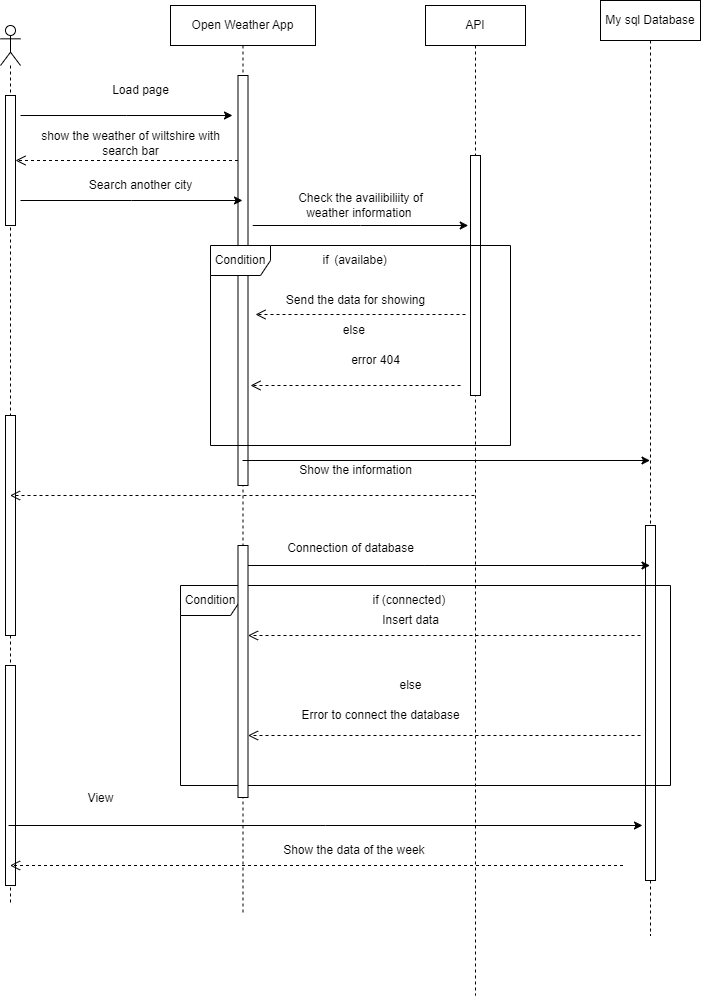

The diagram above was exported from draw.io. Its source (the exported page's mxGraphModel, read from the mxfile embedded in the PNG):
<mxGraphModel dx="1434" dy="782" grid="1" gridSize="10" guides="1" tooltips="1" connect="1" arrows="1" fold="1" page="1" pageScale="1" pageWidth="850" pageHeight="1100" math="0" shadow="0">
  <root>
    <mxCell id="0" />
    <mxCell id="1" parent="0" />
    <mxCell id="wfkRFo-Li02tYoe5LB6a-57" value="" style="shape=umlLifeline;perimeter=lifelinePerimeter;whiteSpace=wrap;html=1;container=1;dropTarget=0;collapsible=0;recursiveResize=0;outlineConnect=0;portConstraint=eastwest;newEdgeStyle={&quot;edgeStyle&quot;:&quot;elbowEdgeStyle&quot;,&quot;elbow&quot;:&quot;vertical&quot;,&quot;curved&quot;:0,&quot;rounded&quot;:0};participant=umlActor;" vertex="1" parent="1">
      <mxGeometry x="80" y="120" width="20" height="880" as="geometry" />
    </mxCell>
    <mxCell id="wfkRFo-Li02tYoe5LB6a-58" value="" style="html=1;points=[];perimeter=orthogonalPerimeter;outlineConnect=0;targetShapes=umlLifeline;portConstraint=eastwest;newEdgeStyle={&quot;edgeStyle&quot;:&quot;elbowEdgeStyle&quot;,&quot;elbow&quot;:&quot;vertical&quot;,&quot;curved&quot;:0,&quot;rounded&quot;:0};" vertex="1" parent="wfkRFo-Li02tYoe5LB6a-57">
      <mxGeometry x="5" y="70" width="10" height="130" as="geometry" />
    </mxCell>
    <mxCell id="wfkRFo-Li02tYoe5LB6a-59" value="" style="html=1;points=[];perimeter=orthogonalPerimeter;outlineConnect=0;targetShapes=umlLifeline;portConstraint=eastwest;newEdgeStyle={&quot;edgeStyle&quot;:&quot;elbowEdgeStyle&quot;,&quot;elbow&quot;:&quot;vertical&quot;,&quot;curved&quot;:0,&quot;rounded&quot;:0};" vertex="1" parent="wfkRFo-Li02tYoe5LB6a-57">
      <mxGeometry x="5" y="390" width="10" height="220" as="geometry" />
    </mxCell>
    <mxCell id="wfkRFo-Li02tYoe5LB6a-132" value="" style="html=1;points=[];perimeter=orthogonalPerimeter;outlineConnect=0;targetShapes=umlLifeline;portConstraint=eastwest;newEdgeStyle={&quot;edgeStyle&quot;:&quot;elbowEdgeStyle&quot;,&quot;elbow&quot;:&quot;vertical&quot;,&quot;curved&quot;:0,&quot;rounded&quot;:0};" vertex="1" parent="wfkRFo-Li02tYoe5LB6a-57">
      <mxGeometry x="5" y="640" width="10" height="220" as="geometry" />
    </mxCell>
    <mxCell id="wfkRFo-Li02tYoe5LB6a-60" value="Open Weather App" style="shape=umlLifeline;perimeter=lifelinePerimeter;whiteSpace=wrap;html=1;container=1;dropTarget=0;collapsible=0;recursiveResize=0;outlineConnect=0;portConstraint=eastwest;newEdgeStyle={&quot;edgeStyle&quot;:&quot;elbowEdgeStyle&quot;,&quot;elbow&quot;:&quot;vertical&quot;,&quot;curved&quot;:0,&quot;rounded&quot;:0};" vertex="1" parent="1">
      <mxGeometry x="250" y="100" width="145" height="910" as="geometry" />
    </mxCell>
    <mxCell id="wfkRFo-Li02tYoe5LB6a-61" value="" style="html=1;points=[];perimeter=orthogonalPerimeter;outlineConnect=0;targetShapes=umlLifeline;portConstraint=eastwest;newEdgeStyle={&quot;edgeStyle&quot;:&quot;elbowEdgeStyle&quot;,&quot;elbow&quot;:&quot;vertical&quot;,&quot;curved&quot;:0,&quot;rounded&quot;:0};" vertex="1" parent="wfkRFo-Li02tYoe5LB6a-60">
      <mxGeometry x="67.5" y="70" width="10" height="410" as="geometry" />
    </mxCell>
    <mxCell id="wfkRFo-Li02tYoe5LB6a-62" value="API" style="shape=umlLifeline;perimeter=lifelinePerimeter;whiteSpace=wrap;html=1;container=1;dropTarget=0;collapsible=0;recursiveResize=0;outlineConnect=0;portConstraint=eastwest;newEdgeStyle={&quot;edgeStyle&quot;:&quot;elbowEdgeStyle&quot;,&quot;elbow&quot;:&quot;vertical&quot;,&quot;curved&quot;:0,&quot;rounded&quot;:0};" vertex="1" parent="1">
      <mxGeometry x="505" y="100" width="100" height="990" as="geometry" />
    </mxCell>
    <mxCell id="wfkRFo-Li02tYoe5LB6a-63" value="" style="html=1;points=[];perimeter=orthogonalPerimeter;outlineConnect=0;targetShapes=umlLifeline;portConstraint=eastwest;newEdgeStyle={&quot;edgeStyle&quot;:&quot;elbowEdgeStyle&quot;,&quot;elbow&quot;:&quot;vertical&quot;,&quot;curved&quot;:0,&quot;rounded&quot;:0};" vertex="1" parent="wfkRFo-Li02tYoe5LB6a-62">
      <mxGeometry x="45" y="150" width="10" height="240" as="geometry" />
    </mxCell>
    <mxCell id="wfkRFo-Li02tYoe5LB6a-65" value="Load page" style="text;html=1;align=center;verticalAlign=middle;resizable=0;points=[];autosize=1;strokeColor=none;fillColor=none;" vertex="1" parent="1">
      <mxGeometry x="180" y="170" width="80" height="30" as="geometry" />
    </mxCell>
    <mxCell id="wfkRFo-Li02tYoe5LB6a-66" value="show the weather of wiltshire with&lt;br&gt;&amp;nbsp;search bar&amp;nbsp;" style="text;html=1;align=center;verticalAlign=middle;resizable=0;points=[];autosize=1;strokeColor=none;fillColor=none;" vertex="1" parent="1">
      <mxGeometry x="110" y="218" width="200" height="40" as="geometry" />
    </mxCell>
    <mxCell id="wfkRFo-Li02tYoe5LB6a-67" style="edgeStyle=elbowEdgeStyle;rounded=0;orthogonalLoop=1;jettySize=auto;html=1;elbow=vertical;curved=0;" edge="1" parent="1">
      <mxGeometry relative="1" as="geometry">
        <mxPoint x="100" y="295" as="sourcePoint" />
        <mxPoint x="322" y="295" as="targetPoint" />
      </mxGeometry>
    </mxCell>
    <mxCell id="wfkRFo-Li02tYoe5LB6a-68" value="Search another city" style="text;html=1;align=center;verticalAlign=middle;resizable=0;points=[];autosize=1;strokeColor=none;fillColor=none;" vertex="1" parent="1">
      <mxGeometry x="155" y="265" width="130" height="30" as="geometry" />
    </mxCell>
    <mxCell id="wfkRFo-Li02tYoe5LB6a-69" value="" style="edgeStyle=elbowEdgeStyle;rounded=0;orthogonalLoop=1;jettySize=auto;html=1;elbow=vertical;curved=0;" edge="1" parent="1">
      <mxGeometry relative="1" as="geometry">
        <mxPoint x="332.25" y="320" as="sourcePoint" />
        <mxPoint x="547.75" y="320" as="targetPoint" />
      </mxGeometry>
    </mxCell>
    <mxCell id="wfkRFo-Li02tYoe5LB6a-70" value="" style="html=1;verticalAlign=bottom;endArrow=open;dashed=1;endSize=8;edgeStyle=elbowEdgeStyle;elbow=vertical;curved=0;rounded=0;" edge="1" parent="1" source="wfkRFo-Li02tYoe5LB6a-61" target="wfkRFo-Li02tYoe5LB6a-58">
      <mxGeometry relative="1" as="geometry">
        <mxPoint x="360" y="258" as="sourcePoint" />
        <mxPoint x="280" y="258" as="targetPoint" />
      </mxGeometry>
    </mxCell>
    <mxCell id="wfkRFo-Li02tYoe5LB6a-71" value="Check the availibiliity of &lt;br&gt;weather information&amp;nbsp;" style="text;html=1;align=center;verticalAlign=middle;resizable=0;points=[];autosize=1;strokeColor=none;fillColor=none;" vertex="1" parent="1">
      <mxGeometry x="365" y="280" width="150" height="40" as="geometry" />
    </mxCell>
    <mxCell id="wfkRFo-Li02tYoe5LB6a-72" value="Condition" style="shape=umlFrame;whiteSpace=wrap;html=1;pointerEvents=0;" vertex="1" parent="1">
      <mxGeometry x="290" y="340" width="300" height="200" as="geometry" />
    </mxCell>
    <mxCell id="wfkRFo-Li02tYoe5LB6a-74" value="" style="html=1;verticalAlign=bottom;endArrow=open;dashed=1;endSize=8;edgeStyle=elbowEdgeStyle;elbow=vertical;curved=0;rounded=0;" edge="1" parent="1">
      <mxGeometry relative="1" as="geometry">
        <mxPoint x="540" y="480" as="sourcePoint" />
        <mxPoint x="330" y="480" as="targetPoint" />
      </mxGeometry>
    </mxCell>
    <mxCell id="wfkRFo-Li02tYoe5LB6a-75" value="if" style="text;html=1;align=center;verticalAlign=middle;resizable=0;points=[];autosize=1;strokeColor=none;fillColor=none;" vertex="1" parent="1">
      <mxGeometry x="390" y="340" width="30" height="30" as="geometry" />
    </mxCell>
    <mxCell id="wfkRFo-Li02tYoe5LB6a-76" value="(availabe)" style="text;html=1;align=center;verticalAlign=middle;resizable=0;points=[];autosize=1;strokeColor=none;fillColor=none;" vertex="1" parent="1">
      <mxGeometry x="400" y="340" width="80" height="30" as="geometry" />
    </mxCell>
    <mxCell id="wfkRFo-Li02tYoe5LB6a-77" value="Send the data for showing" style="text;html=1;align=center;verticalAlign=middle;resizable=0;points=[];autosize=1;strokeColor=none;fillColor=none;" vertex="1" parent="1">
      <mxGeometry x="355" y="380" width="160" height="30" as="geometry" />
    </mxCell>
    <mxCell id="wfkRFo-Li02tYoe5LB6a-78" value="else&amp;nbsp;" style="text;html=1;align=center;verticalAlign=middle;resizable=0;points=[];autosize=1;strokeColor=none;fillColor=none;" vertex="1" parent="1">
      <mxGeometry x="410" y="410" width="50" height="30" as="geometry" />
    </mxCell>
    <mxCell id="wfkRFo-Li02tYoe5LB6a-79" value="error 404" style="text;html=1;align=center;verticalAlign=middle;resizable=0;points=[];autosize=1;strokeColor=none;fillColor=none;" vertex="1" parent="1">
      <mxGeometry x="420" y="440" width="70" height="30" as="geometry" />
    </mxCell>
    <mxCell id="wfkRFo-Li02tYoe5LB6a-83" value="" style="html=1;verticalAlign=bottom;endArrow=open;dashed=1;endSize=8;edgeStyle=elbowEdgeStyle;elbow=vertical;curved=0;rounded=0;" edge="1" parent="1" target="wfkRFo-Li02tYoe5LB6a-57">
      <mxGeometry relative="1" as="geometry">
        <mxPoint x="554" y="590" as="sourcePoint" />
        <mxPoint x="316" y="590" as="targetPoint" />
      </mxGeometry>
    </mxCell>
    <mxCell id="wfkRFo-Li02tYoe5LB6a-84" value="Show the information" style="text;html=1;align=center;verticalAlign=middle;resizable=0;points=[];autosize=1;strokeColor=none;fillColor=none;" vertex="1" parent="1">
      <mxGeometry x="365" y="550" width="140" height="30" as="geometry" />
    </mxCell>
    <mxCell id="wfkRFo-Li02tYoe5LB6a-113" value="" style="html=1;verticalAlign=bottom;endArrow=open;dashed=1;endSize=8;edgeStyle=elbowEdgeStyle;elbow=vertical;curved=0;rounded=0;" edge="1" parent="1">
      <mxGeometry relative="1" as="geometry">
        <mxPoint x="545" y="409" as="sourcePoint" />
        <mxPoint x="335" y="409" as="targetPoint" />
      </mxGeometry>
    </mxCell>
    <mxCell id="wfkRFo-Li02tYoe5LB6a-114" value="My sql Database" style="shape=umlLifeline;perimeter=lifelinePerimeter;whiteSpace=wrap;html=1;container=1;dropTarget=0;collapsible=0;recursiveResize=0;outlineConnect=0;portConstraint=eastwest;newEdgeStyle={&quot;edgeStyle&quot;:&quot;elbowEdgeStyle&quot;,&quot;elbow&quot;:&quot;vertical&quot;,&quot;curved&quot;:0,&quot;rounded&quot;:0};" vertex="1" parent="1">
      <mxGeometry x="680" y="95" width="100" height="935" as="geometry" />
    </mxCell>
    <mxCell id="wfkRFo-Li02tYoe5LB6a-115" value="" style="html=1;points=[];perimeter=orthogonalPerimeter;outlineConnect=0;targetShapes=umlLifeline;portConstraint=eastwest;newEdgeStyle={&quot;edgeStyle&quot;:&quot;elbowEdgeStyle&quot;,&quot;elbow&quot;:&quot;vertical&quot;,&quot;curved&quot;:0,&quot;rounded&quot;:0};" vertex="1" parent="wfkRFo-Li02tYoe5LB6a-114">
      <mxGeometry x="45" y="525" width="10" height="355" as="geometry" />
    </mxCell>
    <mxCell id="wfkRFo-Li02tYoe5LB6a-116" style="edgeStyle=elbowEdgeStyle;rounded=0;orthogonalLoop=1;jettySize=auto;html=1;elbow=vertical;curved=0;" edge="1" parent="1">
      <mxGeometry relative="1" as="geometry">
        <mxPoint x="100" y="210" as="sourcePoint" />
        <mxPoint x="312" y="210" as="targetPoint" />
      </mxGeometry>
    </mxCell>
    <mxCell id="wfkRFo-Li02tYoe5LB6a-117" style="edgeStyle=elbowEdgeStyle;rounded=0;orthogonalLoop=1;jettySize=auto;html=1;elbow=vertical;curved=0;" edge="1" parent="1" source="wfkRFo-Li02tYoe5LB6a-60" target="wfkRFo-Li02tYoe5LB6a-114">
      <mxGeometry relative="1" as="geometry">
        <mxPoint x="340" y="690" as="sourcePoint" />
        <mxPoint x="321" y="690" as="targetPoint" />
      </mxGeometry>
    </mxCell>
    <mxCell id="wfkRFo-Li02tYoe5LB6a-118" value="" style="edgeStyle=elbowEdgeStyle;rounded=0;orthogonalLoop=1;jettySize=auto;html=1;elbow=vertical;curved=0;" edge="1" parent="1" target="wfkRFo-Li02tYoe5LB6a-114">
      <mxGeometry relative="1" as="geometry">
        <mxPoint x="327.25" y="660" as="sourcePoint" />
        <mxPoint x="542.75" y="660" as="targetPoint" />
      </mxGeometry>
    </mxCell>
    <mxCell id="wfkRFo-Li02tYoe5LB6a-119" value="Connection of database" style="text;html=1;align=center;verticalAlign=middle;resizable=0;points=[];autosize=1;strokeColor=none;fillColor=none;" vertex="1" parent="1">
      <mxGeometry x="355" y="628" width="150" height="30" as="geometry" />
    </mxCell>
    <mxCell id="wfkRFo-Li02tYoe5LB6a-120" value="Condition" style="shape=umlFrame;whiteSpace=wrap;html=1;pointerEvents=0;" vertex="1" parent="1">
      <mxGeometry x="260" y="680" width="490" height="200" as="geometry" />
    </mxCell>
    <mxCell id="wfkRFo-Li02tYoe5LB6a-121" value="if (connected)&amp;nbsp;" style="text;html=1;align=center;verticalAlign=middle;resizable=0;points=[];autosize=1;strokeColor=none;fillColor=none;" vertex="1" parent="1">
      <mxGeometry x="440" y="680" width="100" height="30" as="geometry" />
    </mxCell>
    <mxCell id="wfkRFo-Li02tYoe5LB6a-123" value="" style="html=1;points=[];perimeter=orthogonalPerimeter;outlineConnect=0;targetShapes=umlLifeline;portConstraint=eastwest;newEdgeStyle={&quot;edgeStyle&quot;:&quot;elbowEdgeStyle&quot;,&quot;elbow&quot;:&quot;vertical&quot;,&quot;curved&quot;:0,&quot;rounded&quot;:0};" vertex="1" parent="1">
      <mxGeometry x="317.5" y="640" width="10" height="252" as="geometry" />
    </mxCell>
    <mxCell id="wfkRFo-Li02tYoe5LB6a-124" value="Insert data" style="text;html=1;align=center;verticalAlign=middle;resizable=0;points=[];autosize=1;strokeColor=none;fillColor=none;" vertex="1" parent="1">
      <mxGeometry x="450" y="700" width="80" height="30" as="geometry" />
    </mxCell>
    <mxCell id="wfkRFo-Li02tYoe5LB6a-125" value="" style="html=1;verticalAlign=bottom;endArrow=open;dashed=1;endSize=8;edgeStyle=elbowEdgeStyle;elbow=vertical;curved=0;rounded=0;" edge="1" parent="1">
      <mxGeometry relative="1" as="geometry">
        <mxPoint x="720" y="830" as="sourcePoint" />
        <mxPoint x="327.5" y="830" as="targetPoint" />
        <Array as="points">
          <mxPoint x="517.5" y="830" />
        </Array>
      </mxGeometry>
    </mxCell>
    <mxCell id="wfkRFo-Li02tYoe5LB6a-126" value="" style="html=1;verticalAlign=bottom;endArrow=open;dashed=1;endSize=8;edgeStyle=elbowEdgeStyle;elbow=vertical;curved=0;rounded=0;" edge="1" parent="1">
      <mxGeometry relative="1" as="geometry">
        <mxPoint x="720" y="730" as="sourcePoint" />
        <mxPoint x="327.5" y="730" as="targetPoint" />
        <Array as="points">
          <mxPoint x="517.5" y="730" />
        </Array>
      </mxGeometry>
    </mxCell>
    <mxCell id="wfkRFo-Li02tYoe5LB6a-128" value="else" style="text;html=1;align=center;verticalAlign=middle;resizable=0;points=[];autosize=1;strokeColor=none;fillColor=none;" vertex="1" parent="1">
      <mxGeometry x="465" y="765" width="50" height="30" as="geometry" />
    </mxCell>
    <mxCell id="wfkRFo-Li02tYoe5LB6a-129" value="Error to connect the database" style="text;html=1;align=center;verticalAlign=middle;resizable=0;points=[];autosize=1;strokeColor=none;fillColor=none;" vertex="1" parent="1">
      <mxGeometry x="370" y="795" width="180" height="30" as="geometry" />
    </mxCell>
    <mxCell id="wfkRFo-Li02tYoe5LB6a-130" style="edgeStyle=elbowEdgeStyle;rounded=0;orthogonalLoop=1;jettySize=auto;html=1;elbow=vertical;curved=0;" edge="1" parent="1">
      <mxGeometry relative="1" as="geometry">
        <mxPoint x="88" y="920" as="sourcePoint" />
        <mxPoint x="722" y="920" as="targetPoint" />
      </mxGeometry>
    </mxCell>
    <mxCell id="wfkRFo-Li02tYoe5LB6a-131" value="View" style="text;html=1;align=center;verticalAlign=middle;resizable=0;points=[];autosize=1;strokeColor=none;fillColor=none;" vertex="1" parent="1">
      <mxGeometry x="155" y="878" width="50" height="30" as="geometry" />
    </mxCell>
    <mxCell id="wfkRFo-Li02tYoe5LB6a-133" value="" style="html=1;verticalAlign=bottom;endArrow=open;dashed=1;endSize=8;edgeStyle=elbowEdgeStyle;elbow=vertical;curved=0;rounded=0;" edge="1" parent="1" target="wfkRFo-Li02tYoe5LB6a-57">
      <mxGeometry relative="1" as="geometry">
        <mxPoint x="702.5" y="960" as="sourcePoint" />
        <mxPoint x="310" y="960" as="targetPoint" />
        <Array as="points">
          <mxPoint x="500" y="960" />
        </Array>
      </mxGeometry>
    </mxCell>
    <mxCell id="wfkRFo-Li02tYoe5LB6a-134" value="Show the data of the week&amp;nbsp;" style="text;html=1;align=center;verticalAlign=middle;resizable=0;points=[];autosize=1;strokeColor=none;fillColor=none;" vertex="1" parent="1">
      <mxGeometry x="350" y="930" width="170" height="30" as="geometry" />
    </mxCell>
  </root>
</mxGraphModel>